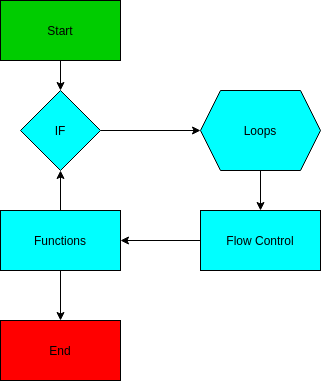

The diagram above was exported from draw.io. Its source (the exported page's mxGraphModel, read from the mxfile embedded in the PNG):
<mxGraphModel dx="782" dy="411" grid="1" gridSize="10" guides="1" tooltips="1" connect="1" arrows="1" fold="1" page="1" pageScale="1" pageWidth="850" pageHeight="1100" math="0" shadow="0">
  <root>
    <mxCell id="0" />
    <mxCell id="1" parent="0" />
    <mxCell id="GrB4_rNRdXC6f4_Kobvi-5" value="" style="edgeStyle=orthogonalEdgeStyle;rounded=0;orthogonalLoop=1;jettySize=auto;html=1;" edge="1" parent="1" source="GrB4_rNRdXC6f4_Kobvi-1" target="GrB4_rNRdXC6f4_Kobvi-3">
      <mxGeometry relative="1" as="geometry" />
    </mxCell>
    <mxCell id="GrB4_rNRdXC6f4_Kobvi-1" value="Start" style="rounded=0;whiteSpace=wrap;html=1;fillColor=#00CC00;" vertex="1" parent="1">
      <mxGeometry x="340" y="20" width="120" height="60" as="geometry" />
    </mxCell>
    <mxCell id="GrB4_rNRdXC6f4_Kobvi-2" value="End" style="rounded=0;whiteSpace=wrap;html=1;fillColor=#FF0000;" vertex="1" parent="1">
      <mxGeometry x="340" y="340" width="120" height="60" as="geometry" />
    </mxCell>
    <mxCell id="GrB4_rNRdXC6f4_Kobvi-6" value="" style="edgeStyle=orthogonalEdgeStyle;rounded=0;orthogonalLoop=1;jettySize=auto;html=1;" edge="1" parent="1" source="GrB4_rNRdXC6f4_Kobvi-3" target="GrB4_rNRdXC6f4_Kobvi-4">
      <mxGeometry relative="1" as="geometry" />
    </mxCell>
    <mxCell id="GrB4_rNRdXC6f4_Kobvi-3" value="IF" style="rhombus;whiteSpace=wrap;html=1;fillColor=#00FFFF;" vertex="1" parent="1">
      <mxGeometry x="360" y="110" width="80" height="80" as="geometry" />
    </mxCell>
    <mxCell id="GrB4_rNRdXC6f4_Kobvi-8" value="" style="edgeStyle=orthogonalEdgeStyle;rounded=0;orthogonalLoop=1;jettySize=auto;html=1;" edge="1" parent="1" source="GrB4_rNRdXC6f4_Kobvi-4" target="GrB4_rNRdXC6f4_Kobvi-7">
      <mxGeometry relative="1" as="geometry" />
    </mxCell>
    <mxCell id="GrB4_rNRdXC6f4_Kobvi-4" value="Loops" style="shape=hexagon;perimeter=hexagonPerimeter2;whiteSpace=wrap;html=1;fixedSize=1;fillColor=#00FFFF;" vertex="1" parent="1">
      <mxGeometry x="540" y="110" width="120" height="80" as="geometry" />
    </mxCell>
    <mxCell id="GrB4_rNRdXC6f4_Kobvi-10" value="" style="edgeStyle=orthogonalEdgeStyle;rounded=0;orthogonalLoop=1;jettySize=auto;html=1;" edge="1" parent="1" source="GrB4_rNRdXC6f4_Kobvi-7" target="GrB4_rNRdXC6f4_Kobvi-9">
      <mxGeometry relative="1" as="geometry" />
    </mxCell>
    <mxCell id="GrB4_rNRdXC6f4_Kobvi-7" value="Flow Control" style="whiteSpace=wrap;html=1;fillColor=#00FFFF;" vertex="1" parent="1">
      <mxGeometry x="540" y="230" width="120" height="60" as="geometry" />
    </mxCell>
    <mxCell id="GrB4_rNRdXC6f4_Kobvi-11" value="" style="edgeStyle=orthogonalEdgeStyle;rounded=0;orthogonalLoop=1;jettySize=auto;html=1;" edge="1" parent="1" source="GrB4_rNRdXC6f4_Kobvi-9" target="GrB4_rNRdXC6f4_Kobvi-3">
      <mxGeometry relative="1" as="geometry" />
    </mxCell>
    <mxCell id="GrB4_rNRdXC6f4_Kobvi-12" value="" style="edgeStyle=orthogonalEdgeStyle;rounded=0;orthogonalLoop=1;jettySize=auto;html=1;" edge="1" parent="1" source="GrB4_rNRdXC6f4_Kobvi-9" target="GrB4_rNRdXC6f4_Kobvi-2">
      <mxGeometry relative="1" as="geometry" />
    </mxCell>
    <mxCell id="GrB4_rNRdXC6f4_Kobvi-9" value="Functions" style="whiteSpace=wrap;html=1;fillColor=#00FFFF;" vertex="1" parent="1">
      <mxGeometry x="340" y="230" width="120" height="60" as="geometry" />
    </mxCell>
  </root>
</mxGraphModel>